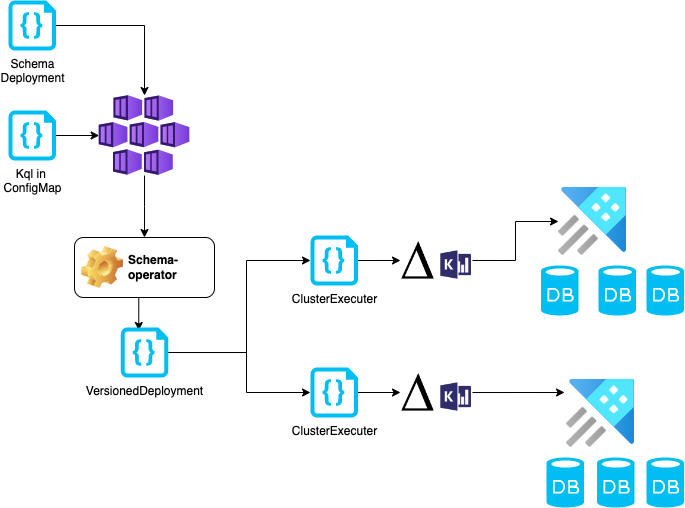

The diagram above was exported from draw.io. Its source (the exported page's mxGraphModel, read from the mxfile embedded in the PNG):
<mxGraphModel dx="2946" dy="1212" grid="1" gridSize="10" guides="1" tooltips="1" connect="1" arrows="1" fold="1" page="1" pageScale="1" pageWidth="850" pageHeight="1100" math="0" shadow="0">
  <root>
    <mxCell id="0" />
    <mxCell id="1" parent="0" />
    <mxCell id="WjZg8tgGBZ-59E4uP8zC-11" value="" style="edgeStyle=orthogonalEdgeStyle;rounded=0;orthogonalLoop=1;jettySize=auto;html=1;" parent="1" source="WjZg8tgGBZ-59E4uP8zC-1" target="WjZg8tgGBZ-59E4uP8zC-10" edge="1">
      <mxGeometry relative="1" as="geometry" />
    </mxCell>
    <mxCell id="WjZg8tgGBZ-59E4uP8zC-1" value="" style="aspect=fixed;html=1;points=[];align=center;image;fontSize=12;image=img/lib/azure2/compute/Kubernetes_Services.svg;" parent="1" vertex="1">
      <mxGeometry x="212.65999999999997" y="348" width="90.67" height="80" as="geometry" />
    </mxCell>
    <mxCell id="WjZg8tgGBZ-59E4uP8zC-2" value="" style="aspect=fixed;html=1;points=[];align=center;image;fontSize=12;image=img/lib/azure2/databases/Azure_Data_Explorer_Clusters.svg;" parent="1" vertex="1">
      <mxGeometry x="680" y="632" width="68" height="68" as="geometry" />
    </mxCell>
    <mxCell id="WjZg8tgGBZ-59E4uP8zC-3" value="" style="verticalLabelPosition=bottom;html=1;verticalAlign=top;align=center;strokeColor=none;fillColor=#00BEF2;shape=mxgraph.azure.database;" parent="1" vertex="1">
      <mxGeometry x="710.5" y="710" width="37.5" height="50" as="geometry" />
    </mxCell>
    <mxCell id="WjZg8tgGBZ-59E4uP8zC-4" value="" style="verticalLabelPosition=bottom;html=1;verticalAlign=top;align=center;strokeColor=none;fillColor=#00BEF2;shape=mxgraph.azure.database;" parent="1" vertex="1">
      <mxGeometry x="660" y="710" width="37.5" height="50" as="geometry" />
    </mxCell>
    <mxCell id="WjZg8tgGBZ-59E4uP8zC-5" value="" style="verticalLabelPosition=bottom;html=1;verticalAlign=top;align=center;strokeColor=none;fillColor=#00BEF2;shape=mxgraph.azure.database;" parent="1" vertex="1">
      <mxGeometry x="760" y="710" width="37.5" height="50" as="geometry" />
    </mxCell>
    <mxCell id="WjZg8tgGBZ-59E4uP8zC-6" value="" style="aspect=fixed;html=1;points=[];align=center;image;fontSize=12;image=img/lib/azure2/databases/Azure_Data_Explorer_Clusters.svg;" parent="1" vertex="1">
      <mxGeometry x="672" y="440" width="68" height="68" as="geometry" />
    </mxCell>
    <mxCell id="WjZg8tgGBZ-59E4uP8zC-7" value="" style="verticalLabelPosition=bottom;html=1;verticalAlign=top;align=center;strokeColor=none;fillColor=#00BEF2;shape=mxgraph.azure.database;" parent="1" vertex="1">
      <mxGeometry x="712" y="518" width="37.5" height="50" as="geometry" />
    </mxCell>
    <mxCell id="WjZg8tgGBZ-59E4uP8zC-8" value="" style="verticalLabelPosition=bottom;html=1;verticalAlign=top;align=center;strokeColor=none;fillColor=#00BEF2;shape=mxgraph.azure.database;" parent="1" vertex="1">
      <mxGeometry x="654.5" y="518" width="37.5" height="50" as="geometry" />
    </mxCell>
    <mxCell id="WjZg8tgGBZ-59E4uP8zC-9" value="" style="verticalLabelPosition=bottom;html=1;verticalAlign=top;align=center;strokeColor=none;fillColor=#00BEF2;shape=mxgraph.azure.database;" parent="1" vertex="1">
      <mxGeometry x="760" y="518" width="37.5" height="50" as="geometry" />
    </mxCell>
    <mxCell id="WjZg8tgGBZ-59E4uP8zC-19" style="edgeStyle=orthogonalEdgeStyle;rounded=0;orthogonalLoop=1;jettySize=auto;html=1;exitX=0.5;exitY=1;exitDx=0;exitDy=0;entryX=0.379;entryY=0.06;entryDx=0;entryDy=0;entryPerimeter=0;" parent="1" source="WjZg8tgGBZ-59E4uP8zC-10" target="WjZg8tgGBZ-59E4uP8zC-18" edge="1">
      <mxGeometry relative="1" as="geometry" />
    </mxCell>
    <mxCell id="WjZg8tgGBZ-59E4uP8zC-10" value="Schema-operator" style="label;whiteSpace=wrap;html=1;image=img/clipart/Gear_128x128.png" parent="1" vertex="1">
      <mxGeometry x="188" y="490" width="140" height="60" as="geometry" />
    </mxCell>
    <mxCell id="WjZg8tgGBZ-59E4uP8zC-15" value="" style="edgeStyle=orthogonalEdgeStyle;rounded=0;orthogonalLoop=1;jettySize=auto;html=1;" parent="1" source="WjZg8tgGBZ-59E4uP8zC-14" target="WjZg8tgGBZ-59E4uP8zC-1" edge="1">
      <mxGeometry relative="1" as="geometry" />
    </mxCell>
    <mxCell id="WjZg8tgGBZ-59E4uP8zC-14" value="Kql in &lt;br&gt;ConfigMap" style="verticalLabelPosition=bottom;html=1;verticalAlign=top;align=center;strokeColor=none;fillColor=#00BEF2;shape=mxgraph.azure.code_file;pointerEvents=1;" parent="1" vertex="1">
      <mxGeometry x="122" y="363" width="47.5" height="50" as="geometry" />
    </mxCell>
    <mxCell id="WjZg8tgGBZ-59E4uP8zC-17" style="edgeStyle=orthogonalEdgeStyle;rounded=0;orthogonalLoop=1;jettySize=auto;html=1;exitX=1;exitY=0.5;exitDx=0;exitDy=0;exitPerimeter=0;" parent="1" source="WjZg8tgGBZ-59E4uP8zC-16" target="WjZg8tgGBZ-59E4uP8zC-1" edge="1">
      <mxGeometry relative="1" as="geometry" />
    </mxCell>
    <mxCell id="WjZg8tgGBZ-59E4uP8zC-16" value="Schema&lt;br&gt;Deployment" style="verticalLabelPosition=bottom;html=1;verticalAlign=top;align=center;strokeColor=none;fillColor=#00BEF2;shape=mxgraph.azure.code_file;pointerEvents=1;" parent="1" vertex="1">
      <mxGeometry x="122" y="253" width="47.5" height="50" as="geometry" />
    </mxCell>
    <mxCell id="WjZg8tgGBZ-59E4uP8zC-21" value="" style="edgeStyle=orthogonalEdgeStyle;rounded=0;orthogonalLoop=1;jettySize=auto;html=1;" parent="1" source="WjZg8tgGBZ-59E4uP8zC-18" target="WjZg8tgGBZ-59E4uP8zC-20" edge="1">
      <mxGeometry relative="1" as="geometry">
        <Array as="points">
          <mxPoint x="360" y="605" />
          <mxPoint x="360" y="645" />
        </Array>
      </mxGeometry>
    </mxCell>
    <mxCell id="WjZg8tgGBZ-59E4uP8zC-23" style="edgeStyle=orthogonalEdgeStyle;rounded=0;orthogonalLoop=1;jettySize=auto;html=1;exitX=1;exitY=0.5;exitDx=0;exitDy=0;exitPerimeter=0;entryX=0;entryY=0.5;entryDx=0;entryDy=0;entryPerimeter=0;" parent="1" source="WjZg8tgGBZ-59E4uP8zC-18" target="WjZg8tgGBZ-59E4uP8zC-22" edge="1">
      <mxGeometry relative="1" as="geometry">
        <Array as="points">
          <mxPoint x="360" y="605" />
          <mxPoint x="360" y="513" />
        </Array>
      </mxGeometry>
    </mxCell>
    <mxCell id="WjZg8tgGBZ-59E4uP8zC-18" value="VersionedDeployment" style="verticalLabelPosition=bottom;html=1;verticalAlign=top;align=center;strokeColor=none;fillColor=#00BEF2;shape=mxgraph.azure.code_file;pointerEvents=1;" parent="1" vertex="1">
      <mxGeometry x="234.25" y="580" width="47.5" height="50" as="geometry" />
    </mxCell>
    <mxCell id="WjZg8tgGBZ-59E4uP8zC-30" style="edgeStyle=orthogonalEdgeStyle;rounded=0;orthogonalLoop=1;jettySize=auto;html=1;exitX=1;exitY=0.5;exitDx=0;exitDy=0;exitPerimeter=0;entryX=0;entryY=0.5;entryDx=0;entryDy=0;" parent="1" source="WjZg8tgGBZ-59E4uP8zC-20" target="WjZg8tgGBZ-59E4uP8zC-29" edge="1">
      <mxGeometry relative="1" as="geometry" />
    </mxCell>
    <mxCell id="WjZg8tgGBZ-59E4uP8zC-20" value="ClusterExecuter" style="verticalLabelPosition=bottom;html=1;verticalAlign=top;align=center;strokeColor=none;fillColor=#00BEF2;shape=mxgraph.azure.code_file;pointerEvents=1;" parent="1" vertex="1">
      <mxGeometry x="424" y="620" width="47.5" height="50" as="geometry" />
    </mxCell>
    <mxCell id="WjZg8tgGBZ-59E4uP8zC-27" style="edgeStyle=orthogonalEdgeStyle;rounded=0;orthogonalLoop=1;jettySize=auto;html=1;exitX=1;exitY=0.5;exitDx=0;exitDy=0;exitPerimeter=0;entryX=0;entryY=0.5;entryDx=0;entryDy=0;" parent="1" source="WjZg8tgGBZ-59E4uP8zC-22" target="WjZg8tgGBZ-59E4uP8zC-26" edge="1">
      <mxGeometry relative="1" as="geometry" />
    </mxCell>
    <mxCell id="WjZg8tgGBZ-59E4uP8zC-22" value="ClusterExecuter" style="verticalLabelPosition=bottom;html=1;verticalAlign=top;align=center;strokeColor=none;fillColor=#00BEF2;shape=mxgraph.azure.code_file;pointerEvents=1;" parent="1" vertex="1">
      <mxGeometry x="424" y="488" width="47.5" height="50" as="geometry" />
    </mxCell>
    <mxCell id="WjZg8tgGBZ-59E4uP8zC-28" style="edgeStyle=orthogonalEdgeStyle;rounded=0;orthogonalLoop=1;jettySize=auto;html=1;exitX=1;exitY=0.5;exitDx=0;exitDy=0;" parent="1" source="WjZg8tgGBZ-59E4uP8zC-26" target="WjZg8tgGBZ-59E4uP8zC-6" edge="1">
      <mxGeometry relative="1" as="geometry" />
    </mxCell>
    <mxCell id="WjZg8tgGBZ-59E4uP8zC-26" value="" style="shape=image;verticalLabelPosition=bottom;labelBackgroundColor=default;verticalAlign=top;aspect=fixed;imageAspect=0;image=data:image/png,(base64 omitted: 10012 chars);" parent="1" vertex="1">
      <mxGeometry x="514" y="492.90999999999997" width="72" height="40.17" as="geometry" />
    </mxCell>
    <mxCell id="WjZg8tgGBZ-59E4uP8zC-31" style="edgeStyle=orthogonalEdgeStyle;rounded=0;orthogonalLoop=1;jettySize=auto;html=1;exitX=1;exitY=0.5;exitDx=0;exitDy=0;entryX=-0.029;entryY=0.191;entryDx=0;entryDy=0;entryPerimeter=0;" parent="1" source="WjZg8tgGBZ-59E4uP8zC-29" target="WjZg8tgGBZ-59E4uP8zC-2" edge="1">
      <mxGeometry relative="1" as="geometry" />
    </mxCell>
    <mxCell id="WjZg8tgGBZ-59E4uP8zC-29" value="" style="shape=image;verticalLabelPosition=bottom;labelBackgroundColor=default;verticalAlign=top;aspect=fixed;imageAspect=0;image=data:image/png,(base64 omitted: 10012 chars);" parent="1" vertex="1">
      <mxGeometry x="514" y="624.92" width="72" height="40.17" as="geometry" />
    </mxCell>
  </root>
</mxGraphModel>